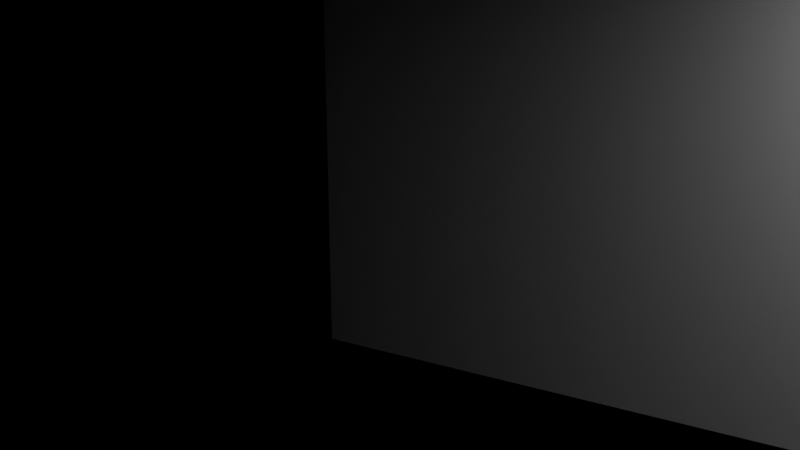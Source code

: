 # Source: e2343_after.blend  (saved by Blender 5.2.44; exported with 4.5.12 LTS)
import bpy
from mathutils import Matrix  # noqa: F401  (used for matrix-valued properties, if any)

bpy.ops.wm.read_factory_settings(use_empty=True)
scene = bpy.context.scene
scene.name = 'Scene'

# ---- materials (node trees are filled in below, after node groups)
mat_muro_pintura_gris = bpy.data.materials.new('Muro_Pintura_Gris')
mat_porcelanato = bpy.data.materials.new('Porcelanato')
mat_mdf_blanco = bpy.data.materials.new('MDF_Blanco')
mat_concreto_piso = bpy.data.materials.new('Concreto_Piso')
mat_madera_roble = bpy.data.materials.new('Madera_Roble')
mat_acero_inox = bpy.data.materials.new('Acero_Inox')

# ---- material node trees
mat_muro_pintura_gris.use_nodes = True; mat_muro_pintura_gris.node_tree.nodes.clear()
_N = mat_muro_pintura_gris.node_tree.nodes; _L = mat_muro_pintura_gris.node_tree.links
n0 = _N.new('ShaderNodeBsdfPrincipled'); n0.name = 'Principled BSDF'; n0.location = (-200, 100)
n0.inputs[3].default_value = 1.45
n0.inputs[10].default_value = 0.005
n1 = _N.new('ShaderNodeOutputMaterial'); n1.name = 'Material Output'; n1.location = (200, 100)
_L.new(n0.outputs[0], n1.inputs[0])
n1.is_active_output = True
mat_porcelanato.use_nodes = True; mat_porcelanato.node_tree.nodes.clear()
_N = mat_porcelanato.node_tree.nodes; _L = mat_porcelanato.node_tree.links
n0 = _N.new('ShaderNodeBsdfPrincipled'); n0.name = 'Principled BSDF'; n0.location = (-200, 100)
n0.inputs[3].default_value = 1.45
n0.inputs[10].default_value = 0.005
n1 = _N.new('ShaderNodeOutputMaterial'); n1.name = 'Material Output'; n1.location = (200, 100)
_L.new(n0.outputs[0], n1.inputs[0])
n1.is_active_output = True
mat_mdf_blanco.use_nodes = True; mat_mdf_blanco.node_tree.nodes.clear()
_N = mat_mdf_blanco.node_tree.nodes; _L = mat_mdf_blanco.node_tree.links
n0 = _N.new('ShaderNodeBsdfPrincipled'); n0.name = 'Principled BSDF'; n0.location = (-200, 100)
n0.inputs[3].default_value = 1.45
n0.inputs[10].default_value = 0.005
n1 = _N.new('ShaderNodeOutputMaterial'); n1.name = 'Material Output'; n1.location = (200, 100)
_L.new(n0.outputs[0], n1.inputs[0])
n1.is_active_output = True
mat_concreto_piso.use_nodes = True; mat_concreto_piso.node_tree.nodes.clear()
_N = mat_concreto_piso.node_tree.nodes; _L = mat_concreto_piso.node_tree.links
n0 = _N.new('ShaderNodeBsdfPrincipled'); n0.name = 'Principled BSDF'; n0.location = (-200, 100)
n0.inputs[3].default_value = 1.45
n0.inputs[10].default_value = 0.005
n1 = _N.new('ShaderNodeOutputMaterial'); n1.name = 'Material Output'; n1.location = (200, 100)
_L.new(n0.outputs[0], n1.inputs[0])
n1.is_active_output = True
mat_madera_roble.use_nodes = True; mat_madera_roble.node_tree.nodes.clear()
_N = mat_madera_roble.node_tree.nodes; _L = mat_madera_roble.node_tree.links
n0 = _N.new('ShaderNodeBsdfPrincipled'); n0.name = 'Principled BSDF'; n0.location = (-200, 100)
n0.inputs[3].default_value = 1.45
n0.inputs[10].default_value = 0.005
n1 = _N.new('ShaderNodeOutputMaterial'); n1.name = 'Material Output'; n1.location = (200, 100)
_L.new(n0.outputs[0], n1.inputs[0])
n1.is_active_output = True
mat_acero_inox.use_nodes = True; mat_acero_inox.node_tree.nodes.clear()
_N = mat_acero_inox.node_tree.nodes; _L = mat_acero_inox.node_tree.links
n0 = _N.new('ShaderNodeBsdfPrincipled'); n0.name = 'Principled BSDF'; n0.location = (-200, 100)
n0.inputs[3].default_value = 1.45
n0.inputs[10].default_value = 0.005
n1 = _N.new('ShaderNodeOutputMaterial'); n1.name = 'Material Output'; n1.location = (200, 100)
_L.new(n0.outputs[0], n1.inputs[0])
n1.is_active_output = True

# ---- cameras
cam_camara_cocina = bpy.data.cameras.new('Camara_Cocina')
cam_camara_cocina.lens = 35.0

# ---- lights
light_luz_principal = bpy.data.lights.new('Luz_Principal', 'AREA')
light_luz_principal.energy = 200.0
light_luz_principal.shadow_soft_size = 0.25
light_luz_principal.size = 3.0

# ---- meshes
me_cocina_muro_sur_cuerpo_mesh = bpy.data.meshes.new('Cocina_Muro_Sur_Cuerpo_mesh')
me_cocina_muro_sur_cuerpo_mesh.from_pydata([(0.0, 0.0, 0.0), (6.4, 0.0, 0.0), (6.4, 0.2, 0.0), (0.0, 0.2, 0.0), (0.0, 0.0, 2.8), (6.4, 0.0, 2.8), (6.4, 0.2, 2.8), (0.0, 0.2, 2.8)], [], [(0, 1, 2, 3), (4, 5, 6, 7), (0, 1, 5, 4), (1, 2, 6, 5), (2, 3, 7, 6), (3, 0, 4, 7)])
me_cocina_muro_sur_cuerpo_mesh.materials.append(mat_muro_pintura_gris)
me_cocina_muro_sur_cuerpo_mesh.update()
me_cocina_muro_norte_cuerpo_mesh = bpy.data.meshes.new('Cocina_Muro_Norte_Cuerpo_mesh')
me_cocina_muro_norte_cuerpo_mesh.from_pydata([(0.0, 0.0, 0.0), (6.4, 0.0, 0.0), (6.4, 0.2, 0.0), (0.0, 0.2, 0.0), (0.0, 0.0, 2.8), (6.4, 0.0, 2.8), (6.4, 0.2, 2.8), (0.0, 0.2, 2.8)], [], [(0, 1, 2, 3), (4, 5, 6, 7), (0, 1, 5, 4), (1, 2, 6, 5), (2, 3, 7, 6), (3, 0, 4, 7)])
me_cocina_muro_norte_cuerpo_mesh.materials.append(mat_muro_pintura_gris)
me_cocina_muro_norte_cuerpo_mesh.update()
me_cocina_muro_oeste_cuerpo_mesh = bpy.data.meshes.new('Cocina_Muro_Oeste_Cuerpo_mesh')
me_cocina_muro_oeste_cuerpo_mesh.from_pydata([(0.0, 0.0, 0.0), (4.5, 0.0, 0.0), (4.5, 0.2, 0.0), (0.0, 0.2, 0.0), (0.0, 0.0, 2.8), (4.5, 0.0, 2.8), (4.5, 0.2, 2.8), (0.0, 0.2, 2.8)], [], [(0, 1, 2, 3), (4, 5, 6, 7), (0, 1, 5, 4), (1, 2, 6, 5), (2, 3, 7, 6), (3, 0, 4, 7)])
me_cocina_muro_oeste_cuerpo_mesh.materials.append(mat_muro_pintura_gris)
me_cocina_muro_oeste_cuerpo_mesh.update()
me_cocina_muro_este_cuerpo_mesh = bpy.data.meshes.new('Cocina_Muro_Este_Cuerpo_mesh')
me_cocina_muro_este_cuerpo_mesh.from_pydata([(0.0, 0.0, 0.0), (4.5, 0.0, 0.0), (4.5, 0.2, 0.0), (0.0, 0.2, 0.0), (0.0, 0.0, 2.8), (4.5, 0.0, 2.8), (4.5, 0.2, 2.8), (0.0, 0.2, 2.8)], [], [(0, 1, 2, 3), (4, 5, 6, 7), (0, 1, 5, 4), (1, 2, 6, 5), (2, 3, 7, 6), (3, 0, 4, 7)])
me_cocina_muro_este_cuerpo_mesh.materials.append(mat_muro_pintura_gris)
me_cocina_muro_este_cuerpo_mesh.update()
me_cocina_suelo_mesh = bpy.data.meshes.new('Cocina_Suelo_mesh')
me_cocina_suelo_mesh.from_pydata([(0.0, 0.0, 0.0), (6.0, 0.0, 0.0), (6.0, 4.5, 0.0), (0.0, 4.5, 0.0), (0.0, 0.0, 0.2), (6.0, 0.0, 0.2), (6.0, 4.5, 0.2), (0.0, 4.5, 0.2)], [], [(0, 3, 2, 1), (4, 5, 6, 7), (1, 2, 6, 5), (3, 0, 4, 7), (2, 3, 7, 6), (0, 1, 5, 4)])
me_cocina_suelo_mesh.materials.append(mat_porcelanato)
me_cocina_suelo_mesh.update()
me_cube = bpy.data.meshes.new('Cube')
me_cube.from_pydata([(-1.5, -0.3, -0.45), (-1.5, -0.3, 0.45), (-1.5, 0.3, -0.45), (-1.5, 0.3, 0.45), (1.5, -0.3, -0.45), (1.5, -0.3, 0.45), (1.5, 0.3, -0.45), (1.5, 0.3, 0.45)], [], [(0, 1, 3, 2), (2, 3, 7, 6), (6, 7, 5, 4), (4, 5, 1, 0), (2, 6, 4, 0), (7, 3, 1, 5)])
_uv = me_cube.uv_layers.new(name='UVMap')
_uv.uv.foreach_set('vector', [0.375, 0.0, 0.625, 0.0, 0.625, 0.25, 0.375, 0.25, 0.375, 0.25, 0.625, 0.25, 0.625, 0.5, 0.375, 0.5, 0.375, 0.5, 0.625, 0.5, 0.625, 0.75, 0.375, 0.75, 0.375, 0.75, 0.625, 0.75, 0.625, 1.0, 0.375, 1.0, 0.125, 0.5, 0.375, 0.5, 0.375, 0.75, 0.125, 0.75, 0.625, 0.5, 0.875, 0.5, 0.875, 0.75, 0.625, 0.75])
me_cube.materials.append(mat_mdf_blanco)
me_cube.update()
me_cube_001 = bpy.data.meshes.new('Cube.001')
me_cube_001.from_pydata([(-1.25, -0.3, -0.45), (-1.25, -0.3, 0.45), (-1.25, 0.3, -0.45), (-1.25, 0.3, 0.45), (1.25, -0.3, -0.45), (1.25, -0.3, 0.45), (1.25, 0.3, -0.45), (1.25, 0.3, 0.45)], [], [(0, 1, 3, 2), (2, 3, 7, 6), (6, 7, 5, 4), (4, 5, 1, 0), (2, 6, 4, 0), (7, 3, 1, 5)])
_uv = me_cube_001.uv_layers.new(name='UVMap')
_uv.uv.foreach_set('vector', [0.375, 0.0, 0.625, 0.0, 0.625, 0.25, 0.375, 0.25, 0.375, 0.25, 0.625, 0.25, 0.625, 0.5, 0.375, 0.5, 0.375, 0.5, 0.625, 0.5, 0.625, 0.75, 0.375, 0.75, 0.375, 0.75, 0.625, 0.75, 0.625, 1.0, 0.375, 1.0, 0.125, 0.5, 0.375, 0.5, 0.375, 0.75, 0.125, 0.75, 0.625, 0.5, 0.875, 0.5, 0.875, 0.75, 0.625, 0.75])
me_cube_001.materials.append(mat_mdf_blanco)
me_cube_001.update()
me_cube_002 = bpy.data.meshes.new('Cube.002')
me_cube_002.from_pydata([(-1.5, -0.175, -0.35), (-1.5, -0.175, 0.35), (-1.5, 0.175, -0.35), (-1.5, 0.175, 0.35), (1.5, -0.175, -0.35), (1.5, -0.175, 0.35), (1.5, 0.175, -0.35), (1.5, 0.175, 0.35)], [], [(0, 1, 3, 2), (2, 3, 7, 6), (6, 7, 5, 4), (4, 5, 1, 0), (2, 6, 4, 0), (7, 3, 1, 5)])
_uv = me_cube_002.uv_layers.new(name='UVMap')
_uv.uv.foreach_set('vector', [0.375, 0.0, 0.625, 0.0, 0.625, 0.25, 0.375, 0.25, 0.375, 0.25, 0.625, 0.25, 0.625, 0.5, 0.375, 0.5, 0.375, 0.5, 0.625, 0.5, 0.625, 0.75, 0.375, 0.75, 0.375, 0.75, 0.625, 0.75, 0.625, 1.0, 0.375, 1.0, 0.125, 0.5, 0.375, 0.5, 0.375, 0.75, 0.125, 0.75, 0.625, 0.5, 0.875, 0.5, 0.875, 0.75, 0.625, 0.75])
me_cube_002.materials.append(mat_mdf_blanco)
me_cube_002.update()
me_cube_003 = bpy.data.meshes.new('Cube.003')
me_cube_003.from_pydata([(-1.5, -0.3, -0.02), (-1.5, -0.3, 0.02), (-1.5, 0.3, -0.02), (-1.5, 0.3, 0.02), (1.5, -0.3, -0.02), (1.5, -0.3, 0.02), (1.5, 0.3, -0.02), (1.5, 0.3, 0.02)], [], [(0, 1, 3, 2), (2, 3, 7, 6), (6, 7, 5, 4), (4, 5, 1, 0), (2, 6, 4, 0), (7, 3, 1, 5)])
_uv = me_cube_003.uv_layers.new(name='UVMap')
_uv.uv.foreach_set('vector', [0.375, 0.0, 0.625, 0.0, 0.625, 0.25, 0.375, 0.25, 0.375, 0.25, 0.625, 0.25, 0.625, 0.5, 0.375, 0.5, 0.375, 0.5, 0.625, 0.5, 0.625, 0.75, 0.375, 0.75, 0.375, 0.75, 0.625, 0.75, 0.625, 1.0, 0.375, 1.0, 0.125, 0.5, 0.375, 0.5, 0.375, 0.75, 0.125, 0.75, 0.625, 0.5, 0.875, 0.5, 0.875, 0.75, 0.625, 0.75])
me_cube_003.materials.append(mat_concreto_piso)
me_cube_003.update()
me_cube_004 = bpy.data.meshes.new('Cube.004')
me_cube_004.from_pydata([(-1.25, -0.3, -0.02), (-1.25, -0.3, 0.02), (-1.25, 0.3, -0.02), (-1.25, 0.3, 0.02), (1.25, -0.3, -0.02), (1.25, -0.3, 0.02), (1.25, 0.3, -0.02), (1.25, 0.3, 0.02)], [], [(0, 1, 3, 2), (2, 3, 7, 6), (6, 7, 5, 4), (4, 5, 1, 0), (2, 6, 4, 0), (7, 3, 1, 5)])
_uv = me_cube_004.uv_layers.new(name='UVMap')
_uv.uv.foreach_set('vector', [0.375, 0.0, 0.625, 0.0, 0.625, 0.25, 0.375, 0.25, 0.375, 0.25, 0.625, 0.25, 0.625, 0.5, 0.375, 0.5, 0.375, 0.5, 0.625, 0.5, 0.625, 0.75, 0.375, 0.75, 0.375, 0.75, 0.625, 0.75, 0.625, 1.0, 0.375, 1.0, 0.125, 0.5, 0.375, 0.5, 0.375, 0.75, 0.125, 0.75, 0.625, 0.5, 0.875, 0.5, 0.875, 0.75, 0.625, 0.75])
me_cube_004.materials.append(mat_concreto_piso)
me_cube_004.update()
me_cube_005 = bpy.data.meshes.new('Cube.005')
me_cube_005.from_pydata([(-0.9, -0.45, -0.45), (-0.9, -0.45, 0.45), (-0.9, 0.45, -0.45), (-0.9, 0.45, 0.45), (0.9, -0.45, -0.45), (0.9, -0.45, 0.45), (0.9, 0.45, -0.45), (0.9, 0.45, 0.45)], [], [(0, 1, 3, 2), (2, 3, 7, 6), (6, 7, 5, 4), (4, 5, 1, 0), (2, 6, 4, 0), (7, 3, 1, 5)])
_uv = me_cube_005.uv_layers.new(name='UVMap')
_uv.uv.foreach_set('vector', [0.375, 0.0, 0.625, 0.0, 0.625, 0.25, 0.375, 0.25, 0.375, 0.25, 0.625, 0.25, 0.625, 0.5, 0.375, 0.5, 0.375, 0.5, 0.625, 0.5, 0.625, 0.75, 0.375, 0.75, 0.375, 0.75, 0.625, 0.75, 0.625, 1.0, 0.375, 1.0, 0.125, 0.5, 0.375, 0.5, 0.375, 0.75, 0.125, 0.75, 0.625, 0.5, 0.875, 0.5, 0.875, 0.75, 0.625, 0.75])
me_cube_005.materials.append(mat_mdf_blanco)
me_cube_005.update()
me_cube_006 = bpy.data.meshes.new('Cube.006')
me_cube_006.from_pydata([(-1.0, -0.5, -0.025), (-1.0, -0.5, 0.025), (-1.0, 0.5, -0.025), (-1.0, 0.5, 0.025), (1.0, -0.5, -0.025), (1.0, -0.5, 0.025), (1.0, 0.5, -0.025), (1.0, 0.5, 0.025)], [], [(0, 1, 3, 2), (2, 3, 7, 6), (6, 7, 5, 4), (4, 5, 1, 0), (2, 6, 4, 0), (7, 3, 1, 5)])
_uv = me_cube_006.uv_layers.new(name='UVMap')
_uv.uv.foreach_set('vector', [0.375, 0.0, 0.625, 0.0, 0.625, 0.25, 0.375, 0.25, 0.375, 0.25, 0.625, 0.25, 0.625, 0.5, 0.375, 0.5, 0.375, 0.5, 0.625, 0.5, 0.625, 0.75, 0.375, 0.75, 0.375, 0.75, 0.625, 0.75, 0.625, 1.0, 0.375, 1.0, 0.125, 0.5, 0.375, 0.5, 0.375, 0.75, 0.125, 0.75, 0.625, 0.5, 0.875, 0.5, 0.875, 0.75, 0.625, 0.75])
me_cube_006.materials.append(mat_madera_roble)
me_cube_006.update()
me_cylinder = bpy.data.meshes.new('Cylinder')
me_cylinder.from_pydata([(0.0, 0.25, -0.45), (0.0, 0.25, 0.45), (0.04877, 0.2452, -0.45), (0.04877, 0.2452, 0.45), (0.09567, 0.231, -0.45), (0.09567, 0.231, 0.45), (0.1389, 0.2079, -0.45), (0.1389, 0.2079, 0.45), (0.1768, 0.1768, -0.45), (0.1768, 0.1768, 0.45), (0.2079, 0.1389, -0.45), (0.2079, 0.1389, 0.45), (0.231, 0.09567, -0.45), (0.231, 0.09567, 0.45), (0.2452, 0.04877, -0.45), (0.2452, 0.04877, 0.45), (0.25, 0.0, -0.45), (0.25, 0.0, 0.45), (0.2452, -0.04877, -0.45), (0.2452, -0.04877, 0.45), (0.231, -0.09567, -0.45), (0.231, -0.09567, 0.45), (0.2079, -0.1389, -0.45), (0.2079, -0.1389, 0.45), (0.1768, -0.1768, -0.45), (0.1768, -0.1768, 0.45), (0.1389, -0.2079, -0.45), (0.1389, -0.2079, 0.45), (0.09567, -0.231, -0.45), (0.09567, -0.231, 0.45), (0.04877, -0.2452, -0.45), (0.04877, -0.2452, 0.45), (0.0, -0.25, -0.45), (0.0, -0.25, 0.45), (-0.04877, -0.2452, -0.45), (-0.04877, -0.2452, 0.45), (-0.09567, -0.231, -0.45), (-0.09567, -0.231, 0.45), (-0.1389, -0.2079, -0.45), (-0.1389, -0.2079, 0.45), (-0.1768, -0.1768, -0.45), (-0.1768, -0.1768, 0.45), (-0.2079, -0.1389, -0.45), (-0.2079, -0.1389, 0.45), (-0.231, -0.09567, -0.45), (-0.231, -0.09567, 0.45), (-0.2452, -0.04877, -0.45), (-0.2452, -0.04877, 0.45), (-0.25, 0.0, -0.45), (-0.25, 0.0, 0.45), (-0.2452, 0.04877, -0.45), (-0.2452, 0.04877, 0.45), (-0.231, 0.09567, -0.45), (-0.231, 0.09567, 0.45), (-0.2079, 0.1389, -0.45), (-0.2079, 0.1389, 0.45), (-0.1768, 0.1768, -0.45), (-0.1768, 0.1768, 0.45), (-0.1389, 0.2079, -0.45), (-0.1389, 0.2079, 0.45), (-0.09567, 0.231, -0.45), (-0.09567, 0.231, 0.45), (-0.04877, 0.2452, -0.45), (-0.04877, 0.2452, 0.45)], [], [(0, 1, 3, 2), (2, 3, 5, 4), (4, 5, 7, 6), (6, 7, 9, 8), (8, 9, 11, 10), (10, 11, 13, 12), (12, 13, 15, 14), (14, 15, 17, 16), (16, 17, 19, 18), (18, 19, 21, 20), (20, 21, 23, 22), (22, 23, 25, 24), (24, 25, 27, 26), (26, 27, 29, 28), (28, 29, 31, 30), (30, 31, 33, 32), (32, 33, 35, 34), (34, 35, 37, 36), (36, 37, 39, 38), (38, 39, 41, 40), (40, 41, 43, 42), (42, 43, 45, 44), (44, 45, 47, 46), (46, 47, 49, 48), (48, 49, 51, 50), (50, 51, 53, 52), (52, 53, 55, 54), (54, 55, 57, 56), (56, 57, 59, 58), (58, 59, 61, 60), (3, 1, 63, 61, 59, 57, 55, 53, 51, 49, 47, 45, 43, 41, 39, 37, 35, 33, 31, 29, 27, 25, 23, 21, 19, 17, 15, 13, 11, 9, 7, 5), (60, 61, 63, 62), (62, 63, 1, 0), (0, 2, 4, 6, 8, 10, 12, 14, 16, 18, 20, 22, 24, 26, 28, 30, 32, 34, 36, 38, 40, 42, 44, 46, 48, 50, 52, 54, 56, 58, 60, 62)])
_uv = me_cylinder.uv_layers.new(name='UVMap')
_uv.uv.foreach_set('vector', [1.0, 0.5, 1.0, 1.0, 0.9688, 1.0, 0.9688, 0.5, 0.9688, 0.5, 0.9688, 1.0, 0.9375, 1.0, 0.9375, 0.5, 0.9375, 0.5, 0.9375, 1.0, 0.9062, 1.0, 0.9062, 0.5, 0.9062, 0.5, 0.9062, 1.0, 0.875, 1.0, 0.875, 0.5, 0.875, 0.5, 0.875, 1.0, 0.8438, 1.0, 0.8438, 0.5, 0.8438, 0.5, 0.8438, 1.0, 0.8125, 1.0, 0.8125, 0.5, 0.8125, 0.5, 0.8125, 1.0, 0.7812, 1.0, 0.7812, 0.5, 0.7812, 0.5, 0.7812, 1.0, 0.75, 1.0, 0.75, 0.5, 0.75, 0.5, 0.75, 1.0, 0.7188, 1.0, 0.7188, 0.5, 0.7188, 0.5, 0.7188, 1.0, 0.6875, 1.0, 0.6875, 0.5, 0.6875, 0.5, 0.6875, 1.0, 0.6562, 1.0, 0.6562, 0.5, 0.6562, 0.5, 0.6562, 1.0, 0.625, 1.0, 0.625, 0.5, 0.625, 0.5, 0.625, 1.0, 0.5938, 1.0, 0.5938, 0.5, 0.5938, 0.5, 0.5938, 1.0, 0.5625, 1.0, 0.5625, 0.5, 0.5625, 0.5, 0.5625, 1.0, 0.5312, 1.0, 0.5312, 0.5, 0.5312, 0.5, 0.5312, 1.0, 0.5, 1.0, 0.5, 0.5, 0.5, 0.5, 0.5, 1.0, 0.4688, 1.0, 0.4688, 0.5, 0.4688, 0.5, 0.4688, 1.0, 0.4375, 1.0, 0.4375, 0.5, 0.4375, 0.5, 0.4375, 1.0, 0.4062, 1.0, 0.4062, 0.5, 0.4062, 0.5, 0.4062, 1.0, 0.375, 1.0, 0.375, 0.5, 0.375, 0.5, 0.375, 1.0, 0.3438, 1.0, 0.3438, 0.5, 0.3438, 0.5, 0.3438, 1.0, 0.3125, 1.0, 0.3125, 0.5, 0.3125, 0.5, 0.3125, 1.0, 0.2812, 1.0, 0.2812, 0.5, 0.2812, 0.5, 0.2812, 1.0, 0.25, 1.0, 0.25, 0.5, 0.25, 0.5, 0.25, 1.0, 0.2188, 1.0, 0.2188, 0.5, 0.2188, 0.5, 0.2188, 1.0, 0.1875, 1.0, 0.1875, 0.5, 0.1875, 0.5, 0.1875, 1.0, 0.1562, 1.0, 0.1562, 0.5, 0.1562, 0.5, 0.1562, 1.0, 0.125, 1.0, 0.125, 0.5, 0.125, 0.5, 0.125, 1.0, 0.09375, 1.0, 0.09375, 0.5, 0.09375, 0.5, 0.09375, 1.0, 0.0625, 1.0, 0.0625, 0.5, 0.2968, 0.4854, 0.25, 0.49, 0.2032, 0.4854, 0.1582, 0.4717, 0.1167, 0.4496, 0.08029, 0.4197, 0.05045, 0.3833, 0.02827, 0.3418, 0.01461, 0.2968, 0.01, 0.25, 0.01461, 0.2032, 0.02827, 0.1582, 0.05045, 0.1167, 0.08029, 0.08029, 0.1167, 0.05045, 0.1582, 0.02827, 0.2032, 0.01461, 0.25, 0.01, 0.2968, 0.01461, 0.3418, 0.02827, 0.3833, 0.05045, 0.4197, 0.08029, 0.4496, 0.1167, 0.4717, 0.1582, 0.4854, 0.2032, 0.49, 0.25, 0.4854, 0.2968, 0.4717, 0.3418, 0.4496, 0.3833, 0.4197, 0.4197, 0.3833, 0.4496, 0.3418, 0.4717, 0.0625, 0.5, 0.0625, 1.0, 0.03125, 1.0, 0.03125, 0.5, 0.03125, 0.5, 0.03125, 1.0, 0.0, 1.0, 0.0, 0.5, 0.75, 0.49, 0.7968, 0.4854, 0.8418, 0.4717, 0.8833, 0.4496, 0.9197, 0.4197, 0.9496, 0.3833, 0.9717, 0.3418, 0.9854, 0.2968, 0.99, 0.25, 0.9854, 0.2032, 0.9717, 0.1582, 0.9496, 0.1167, 0.9197, 0.08029, 0.8833, 0.05045, 0.8418, 0.02827, 0.7968, 0.01461, 0.75, 0.01, 0.7032, 0.01461, 0.6582, 0.02827, 0.6167, 0.05045, 0.5803, 0.08029, 0.5504, 0.1167, 0.5283, 0.1582, 0.5146, 0.2032, 0.51, 0.25, 0.5146, 0.2968, 0.5283, 0.3418, 0.5504, 0.3833, 0.5803, 0.4197, 0.6167, 0.4496, 0.6582, 0.4717, 0.7032, 0.4854])
me_cylinder.materials.append(mat_acero_inox)
me_cylinder.update()

# ---- objects
ob_cocina = bpy.data.objects.new('Cocina', None)
ob_cocina_muro_sur = bpy.data.objects.new('Cocina_Muro_Sur', None)
ob_cocina_muro_sur_cuerpo = bpy.data.objects.new('Cocina_Muro_Sur_Cuerpo', me_cocina_muro_sur_cuerpo_mesh)
ob_cocina_muro_norte = bpy.data.objects.new('Cocina_Muro_Norte', None)
ob_cocina_muro_norte_cuerpo = bpy.data.objects.new('Cocina_Muro_Norte_Cuerpo', me_cocina_muro_norte_cuerpo_mesh)
ob_cocina_muro_oeste = bpy.data.objects.new('Cocina_Muro_Oeste', None)
ob_cocina_muro_oeste_cuerpo = bpy.data.objects.new('Cocina_Muro_Oeste_Cuerpo', me_cocina_muro_oeste_cuerpo_mesh)
ob_cocina_muro_este = bpy.data.objects.new('Cocina_Muro_Este', None)
ob_cocina_muro_este_cuerpo = bpy.data.objects.new('Cocina_Muro_Este_Cuerpo', me_cocina_muro_este_cuerpo_mesh)
ob_cocina_suelo_solido = bpy.data.objects.new('Cocina_Suelo_Solido', me_cocina_suelo_mesh)
ob_cocina_suelo = bpy.data.objects.new('Cocina_Suelo', None)
ob_mueblebajo_1 = bpy.data.objects.new('MuebleBajo_1', me_cube)
ob_mueblebajo_2 = bpy.data.objects.new('MuebleBajo_2', me_cube_001)
ob_mueblealto_1 = bpy.data.objects.new('MuebleAlto_1', me_cube_002)
ob_encimera_1 = bpy.data.objects.new('Encimera_1', me_cube_003)
ob_encimera_2 = bpy.data.objects.new('Encimera_2', me_cube_004)
ob_isla_base = bpy.data.objects.new('Isla_Base', me_cube_005)
ob_isla_encimera = bpy.data.objects.new('Isla_Encimera', me_cube_006)
ob_campana_extractora = bpy.data.objects.new('Campana_Extractora', me_cylinder)
ob_luz_principal = bpy.data.objects.new('Luz_Principal', light_luz_principal)
ob_camara_cocina = bpy.data.objects.new('Camara_Cocina', cam_camara_cocina)

# ---- transforms, parenting, visibility, modifiers, constraints
ob_cocina.location = (0.0, 0.0, 0.0)
ob_cocina.empty_display_type = 'ARROWS'
ob_cocina_muro_sur.parent = ob_cocina
ob_cocina_muro_sur.location = (0.0, 0.0, 0.0)
ob_cocina_muro_sur.empty_display_type = 'ARROWS'
ob_cocina_muro_sur_cuerpo.parent = ob_cocina_muro_sur
ob_cocina_muro_sur_cuerpo.location = (0.0, 0.0, 0.0)
ob_cocina_muro_norte.parent = ob_cocina
ob_cocina_muro_norte.location = (0.0, 4.7, 0.0)
ob_cocina_muro_norte.empty_display_type = 'ARROWS'
ob_cocina_muro_norte_cuerpo.parent = ob_cocina_muro_norte
ob_cocina_muro_norte_cuerpo.location = (0.0, 0.0, 0.0)
ob_cocina_muro_oeste.parent = ob_cocina
ob_cocina_muro_oeste.location = (0.0, 0.2, 0.0)
ob_cocina_muro_oeste.rotation_euler = (0.0, 0.0, 1.571)
ob_cocina_muro_oeste.empty_display_type = 'ARROWS'
ob_cocina_muro_oeste_cuerpo.parent = ob_cocina_muro_oeste
ob_cocina_muro_oeste_cuerpo.location = (0.0, 0.0, 0.0)
ob_cocina_muro_este.parent = ob_cocina
ob_cocina_muro_este.location = (6.2, 0.2, 0.0)
ob_cocina_muro_este.rotation_euler = (0.0, 0.0, 1.571)
ob_cocina_muro_este.empty_display_type = 'ARROWS'
ob_cocina_muro_este_cuerpo.parent = ob_cocina_muro_este
ob_cocina_muro_este_cuerpo.location = (0.0, 0.0, 0.0)
ob_cocina_suelo_solido.parent = ob_cocina_suelo
ob_cocina_suelo_solido.location = (0.0, 0.0, 0.0)
ob_cocina_suelo.parent = ob_cocina
ob_cocina_suelo.location = (0.2, 0.2, -0.2)
ob_cocina_suelo.empty_display_type = 'ARROWS'
ob_mueblebajo_1.location = (-0.8, -1.95, 0.45)
ob_mueblebajo_2.location = (2.2, -0.55, 0.45)
ob_mueblealto_1.location = (-0.8, -2.075, 1.8)
ob_encimera_1.location = (-0.8, -1.95, 0.92)
ob_encimera_2.location = (2.2, -0.55, 0.92)
ob_isla_base.location = (0.5, 0.0, 0.45)
ob_isla_encimera.location = (0.5, 0.0, 0.925)
ob_campana_extractora.location = (0.5, 0.0, 2.35)
_m = ob_campana_extractora.modifiers.new('Bisel', 'BEVEL')
_m.width = 0.01
_m.width_pct = 0.01
_m.segments = 3
ob_luz_principal.location = (0.5, 0.0, 2.6)
ob_camara_cocina.location = (-4.0, 2.0, 2.0)
ob_camara_cocina.rotation_euler = (1.309, 0.0, -1.047)

# ---- collection membership
scene.collection.objects.link(ob_cocina)
scene.collection.objects.link(ob_cocina_muro_sur)
scene.collection.objects.link(ob_cocina_muro_sur_cuerpo)
scene.collection.objects.link(ob_cocina_muro_norte)
scene.collection.objects.link(ob_cocina_muro_norte_cuerpo)
scene.collection.objects.link(ob_cocina_muro_oeste)
scene.collection.objects.link(ob_cocina_muro_oeste_cuerpo)
scene.collection.objects.link(ob_cocina_muro_este)
scene.collection.objects.link(ob_cocina_muro_este_cuerpo)
scene.collection.objects.link(ob_cocina_suelo_solido)
scene.collection.objects.link(ob_cocina_suelo)
scene.collection.objects.link(ob_mueblebajo_1)
scene.collection.objects.link(ob_mueblebajo_2)
scene.collection.objects.link(ob_mueblealto_1)
scene.collection.objects.link(ob_encimera_1)
scene.collection.objects.link(ob_encimera_2)
scene.collection.objects.link(ob_isla_base)
scene.collection.objects.link(ob_isla_encimera)
scene.collection.objects.link(ob_campana_extractora)
scene.collection.objects.link(ob_luz_principal)
scene.collection.objects.link(ob_camara_cocina)

# ---- scene / render settings (as saved in the file)
scene.camera = ob_camara_cocina
scene.frame_start = 1; scene.frame_end = 250; scene.frame_set(1)
scene.render.engine = 'BLENDER_EEVEE_NEXT'
scene.render.bake_bias = 0.0
scene.render.bake_samples = 0
scene.render.compositor_device = 'GPU'
scene.eevee.use_volume_custom_range = False
scene.eevee.fast_gi_thickness_near = 0.1
scene.eevee.fast_gi_thickness_far = 0.0
scene.eevee.ray_tracing_options.screen_trace_thickness = 0.1
bpy.context.view_layer.update()
